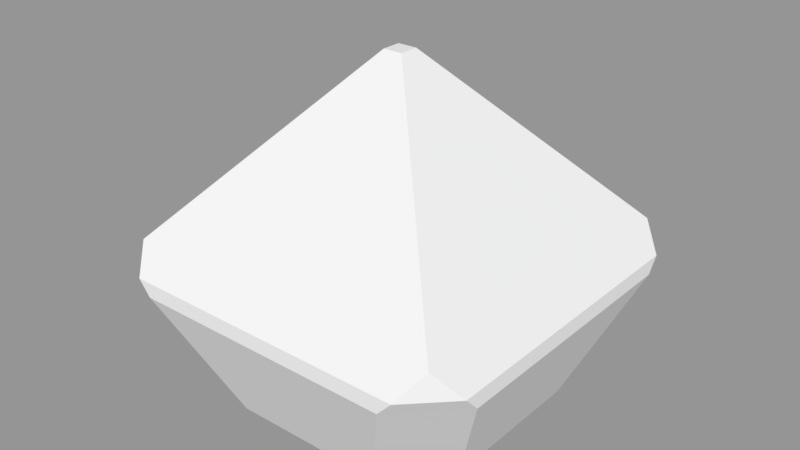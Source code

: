 # Source: Multi-turret-on-subparts-obelisk-2.8.blend  (saved by Blender 2.82.7; exported with 4.5.12 LTS)
import bpy
from mathutils import Matrix  # noqa: F401  (used for matrix-valued properties, if any)

bpy.ops.wm.read_factory_settings(use_empty=True)
scene = bpy.context.scene
scene.name = 'Obelisk_Crystal_Top'

# ---- collections
col_seut__obelisk_crystal_top = bpy.data.collections.new('SEUT (Obelisk_Crystal_Top)'); scene.collection.children.link(col_seut__obelisk_crystal_top)
col_main__obelisk_crystal_top = bpy.data.collections.new('Main (Obelisk_Crystal_Top)'); col_seut__obelisk_crystal_top.children.link(col_main__obelisk_crystal_top)

# ---- materials (node trees are filled in below, after node groups)
mat_emissive = bpy.data.materials.new('Emissive')

# ---- material node trees

# ---- meshes
me_cube_015 = bpy.data.meshes.new('Cube.015')
me_cube_015.from_pydata([(-0.005475, -0.03935, 1.586), (-0.005475, 0.01677, 1.586), (0.05064, 0.01677, 1.586), (0.05064, -0.03935, 1.586), (-0.3569, -0.2373, 0.6178), (-0.2035, -0.3908, 0.6178), (-0.449, -0.4829, 1.092), (-0.2035, 0.3682, 0.6178), (-0.3569, 0.2148, 0.6178), (-0.449, 0.4603, 1.092), (0.2486, -0.3908, 0.6178), (0.4021, -0.2373, 0.6178), (0.4942, -0.4829, 1.092), (0.4021, 0.2148, 0.6178), (0.2486, 0.3682, 0.6178), (0.4942, 0.4603, 1.092), (-0.3981, -0.5463, 1.021), (-0.5124, -0.4319, 1.021), (-0.3981, 0.5237, 1.021), (-0.5124, 0.4094, 1.021), (0.5576, 0.4094, 1.021), (0.4432, 0.5237, 1.021), (0.4432, -0.5463, 1.021), (0.5576, -0.4319, 1.021), (-0.3596, -0.549, 0.9799), (-0.5151, -0.3934, 0.9799), (-0.3596, 0.5264, 0.9799), (-0.5151, 0.3709, 0.9799), (0.5603, 0.3709, 0.9799), (0.4047, 0.5264, 0.9799), (0.4047, -0.549, 0.9799), (0.5603, -0.3934, 0.9799)], [], [(12, 23, 20, 15), (9, 1, 2, 15), (6, 12, 3, 0), (1, 0, 3, 2), (17, 16, 6), (18, 19, 9), (22, 23, 12), (20, 21, 15), (6, 9, 19, 17), (10, 5, 4, 8, 7, 14, 13, 11), (16, 22, 12, 6), (9, 15, 21, 18), (15, 2, 3, 12), (9, 6, 0, 1), (31, 28, 20, 23), (27, 25, 17, 19), (24, 30, 22, 16), (29, 26, 18, 21), (8, 4, 25, 27), (5, 10, 30, 24), (14, 7, 26, 29), (17, 25, 24, 16), (4, 5, 24, 25), (19, 18, 26, 27), (8, 27, 26, 7), (23, 22, 30, 31), (31, 11, 13, 28), (11, 31, 30, 10), (21, 20, 28, 29), (14, 29, 28, 13)])
_uv = me_cube_015.uv_layers.new(name='UVMap')
_uv.uv.foreach_set('vector', [0.2132, 0.1517, 0.2264, 0.1418, 0.4434, 0.1418, 0.4566, 0.1517, 0.4566, 0.2986, 0.3421, 0.2295, 0.3421, 0.2208, 0.4566, 0.1517, 0.2132, 0.2986, 0.2132, 0.1517, 0.3277, 0.2208, 0.3277, 0.2295, 0.3421, 0.2295, 0.3277, 0.2295, 0.3277, 0.2208, 0.3421, 0.2208, 0.5812, 0.309, 0.5881, 0.2915, 0.6024, 0.3, 0.3927, 0.3239, 0.4082, 0.3085, 0.4127, 0.3239, 0.4173, 0.3085, 0.4328, 0.3239, 0.4127, 0.3239, 0.5881, 0.3266, 0.5812, 0.309, 0.6024, 0.3181, 0.2132, 0.2986, 0.4566, 0.2986, 0.4434, 0.3085, 0.2264, 0.3085, 0.3927, 0.3324, 0.3927, 0.4028, 0.3531, 0.4267, 0.2365, 0.4267, 0.1969, 0.4028, 0.1969, 0.3324, 0.2365, 0.3085, 0.3531, 0.3085, 0.1969, 0.2907, 0.1969, 0.1597, 0.2132, 0.1517, 0.2132, 0.2986, 0.4566, 0.2986, 0.4566, 0.1517, 0.4729, 0.1597, 0.4729, 0.2907, 0.4566, 0.1517, 0.3421, 0.2208, 0.3277, 0.2208, 0.2132, 0.1517, 0.4566, 0.2986, 0.2132, 0.2986, 0.3277, 0.2295, 0.3421, 0.2295, 0.5914, 0.4518, 0.5785, 0.333, 0.5881, 0.3266, 0.6024, 0.4574, 0.7082, 0.3736, 0.7082, 0.2546, 0.7185, 0.2486, 0.7185, 0.3796, 0.5785, 0.2851, 0.5914, 0.1663, 0.6024, 0.1607, 0.5881, 0.2915, 0.7289, 0.2546, 0.7289, 0.3736, 0.7185, 0.3796, 0.7185, 0.2486, 0.6092, 0.3493, 0.6092, 0.2789, 0.7082, 0.2546, 0.7082, 0.3736, 0.4823, 0.2569, 0.49, 0.1866, 0.5914, 0.1663, 0.5785, 0.2851, 0.8279, 0.2789, 0.8279, 0.3493, 0.7289, 0.3736, 0.7289, 0.2546, 0.5812, 0.309, 0.569, 0.309, 0.5785, 0.2851, 0.5881, 0.2915, 0.4729, 0.2805, 0.4823, 0.2569, 0.5785, 0.2851, 0.569, 0.309, 0.7185, 0.3796, 0.7135, 0.3974, 0.7013, 0.3979, 0.7082, 0.3736, 0.6092, 0.3493, 0.7082, 0.3736, 0.7013, 0.3979, 0.6024, 0.3732, 0.5993, 0.1428, 0.6024, 0.1607, 0.5914, 0.1663, 0.5872, 0.1418, 0.5914, 0.4518, 0.49, 0.4315, 0.4823, 0.3612, 0.5785, 0.333, 0.4858, 0.1625, 0.5872, 0.1418, 0.5914, 0.1663, 0.49, 0.1866, 0.5812, 0.309, 0.5881, 0.3266, 0.5785, 0.333, 0.569, 0.3091, 0.4729, 0.3376, 0.569, 0.3091, 0.5785, 0.333, 0.4823, 0.3612])
me_cube_015.materials.append(mat_emissive)
me_cube_015.use_remesh_preserve_volume = False
me_cube_015.use_remesh_preserve_attributes = False
me_cube_015.use_mirror_vertex_groups = False
me_cube_015.update()

# ---- objects
ob_emissive_crystal_005 = bpy.data.objects.new('Emissive Crystal.005', me_cube_015)

# ---- transforms, parenting, visibility, modifiers, constraints
ob_emissive_crystal_005.location = (-0.02258, 0.01129, 0.0)
ob_emissive_crystal_005.lineart.crease_threshold = 0.0

# ---- collection membership
col_main__obelisk_crystal_top.objects.link(ob_emissive_crystal_005)

# ---- scene / render settings (as saved in the file)
scene.frame_start = 1; scene.frame_end = 250; scene.frame_set(1)
scene.render.engine = 'CYCLES'
scene.render.resolution_percentage = 50
scene.render.dither_intensity = 0.0
scene.cycles.use_denoising = False
scene.cycles.samples = 128
scene.cycles.sampling_pattern = 'TABULATED_SOBOL'
scene.cycles.use_adaptive_sampling = False
scene.cycles.use_light_tree = False
scene.cycles.blur_glossy = 0.0
scene.cycles.sample_clamp_indirect = 0.0
scene.view_settings.view_transform = 'Standard'
bpy.context.view_layer.update()

# ---- added for rendering (the .blend has no active camera and no usable light): camera, sun + grey world if the file has none
cam_auto = bpy.data.cameras.new('AutoCamera')
cam_auto.lens = 50.0
cam_auto.sensor_width = 36.0
cam_auto.clip_end = 1000.0
ob_auto_camera = bpy.data.objects.new('AutoCamera', cam_auto)
scene.collection.objects.link(ob_auto_camera)
ob_auto_camera.location = (1.66793, -2.00152, 2.43607)
ob_auto_camera.rotation_euler = (1.09748, -7.21219e-08, 0.694738)
scene.camera = ob_auto_camera
light_auto_sun = bpy.data.lights.new('AutoSun', 'SUN')
light_auto_sun.energy = 3.0
light_auto_sun.angle = 0.0523599
ob_auto_sun = bpy.data.objects.new('AutoSun', light_auto_sun)
scene.collection.objects.link(ob_auto_sun)
ob_auto_sun.rotation_euler = (0.872665, 0.174533, 0.523599)
if scene.world is None:
    world_auto = bpy.data.worlds.new('AutoWorld')
    world_auto.color = (0.3, 0.3, 0.3)
    scene.world = world_auto
bpy.context.view_layer.update()
